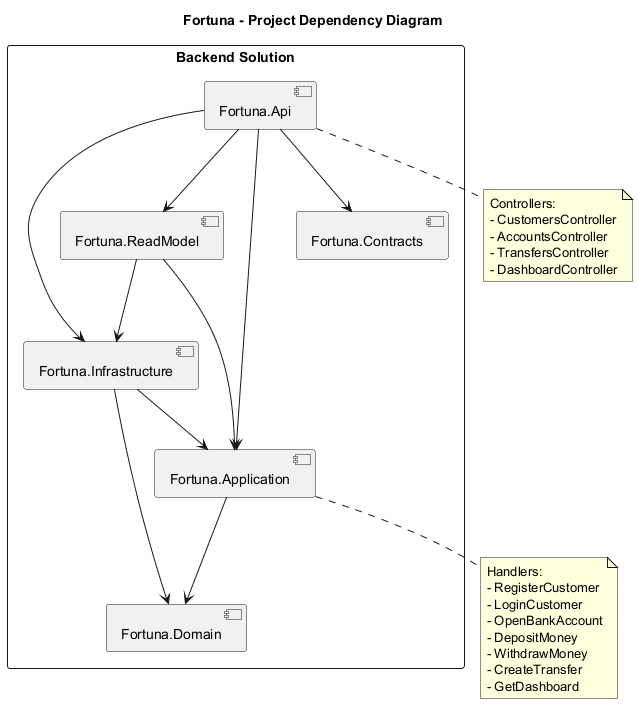

The diagram above was rendered by PlantUML. Its source (embedded in the PNG):
@startuml
title Fortuna - Project Dependency Diagram

skinparam shadowing false
skinparam packageStyle rectangle

package "Backend Solution" {
  [Fortuna.Api] as Api
  [Fortuna.Application] as App
  [Fortuna.Domain] as Domain
  [Fortuna.Infrastructure] as Infra
  [Fortuna.ReadModel] as ReadModel
  [Fortuna.Contracts] as Contracts
}

Api --> App
Api --> Infra
Api --> ReadModel
Api --> Contracts

App --> Domain

Infra --> App
Infra --> Domain

ReadModel --> App
ReadModel --> Infra

note bottom of Api
  Controllers:
  - CustomersController
  - AccountsController
  - TransfersController
  - DashboardController
end note

note bottom of App
  Handlers:
  - RegisterCustomer
  - LoginCustomer
  - OpenBankAccount
  - DepositMoney
  - WithdrawMoney
  - CreateTransfer
  - GetDashboard
end note

@enduml